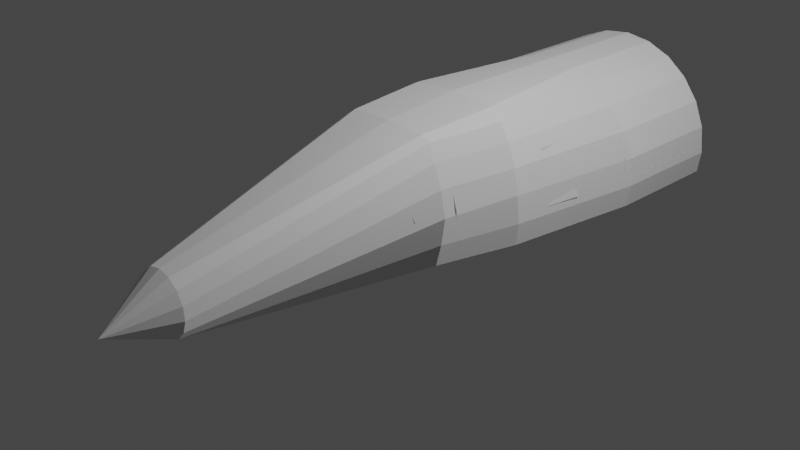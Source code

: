 # Source: NirekshaInternal.blend  (saved by Blender 3.1.7; exported with 4.5.12 LTS)
import bpy
from mathutils import Matrix  # noqa: F401  (used for matrix-valued properties, if any)

bpy.ops.wm.read_factory_settings(use_empty=True)
scene = bpy.context.scene
scene.name = 'Scene'

# ---- collections
col_collection = bpy.data.collections.new('Collection'); scene.collection.children.link(col_collection)

# ---- images (referenced by path relative to the original .blend; pixels are not part of the script)
import os
ASSET_DIR = os.environ.get("B2B_ASSET_DIR", "")  # directory of the original .blend (textures are referenced by path, not embedded)
HERE = os.path.dirname(os.path.abspath(__file__))  # packed textures are extracted next to this script under _unpacked/

def load_image(name, relpath, width, height, colorspace="sRGB"):
    """Load a texture the original file referenced (path relative to the .blend, or extracted next to this script)."""
    p = next((c for c in (os.path.join(HERE, relpath), os.path.join(ASSET_DIR, relpath)) if relpath and os.path.exists(c)), "")
    if p:
        img = bpy.data.images.load(p, check_existing=True)
        img.name = name
    else:  # same state as the original file: an image datablock whose file is absent (Cycles renders it pink)
        img = bpy.data.images.new(name, width, height)
        img.source = "FILE"
        img.filepath = "//" + (relpath or name)
    img.colorspace_settings.name = colorspace
    return img
img_nirekshapanelforwardskinned_001 = load_image('NirekshaPanelForwardSkinned.001', 'NirekshaPanelForwardSkinned.dds', 1024, 1024, 'sRGB')

# ---- materials (node trees are filled in below, after node groups)
mat_material_002 = bpy.data.materials.new('Material.002')
mat_material_002.use_transparent_shadow = False
mat_nirekshapanelfore = bpy.data.materials.new('NirekshaPanelFore')
mat_nirekshapanelfore.use_transparent_shadow = False

# ---- node groups
ng_color4 = bpy.data.node_groups.new('Color4', 'ShaderNodeTree')
_s = ng_color4.interface.new_socket(name='Color', in_out='OUTPUT', socket_type='NodeSocketColor')
_s = ng_color4.interface.new_socket(name='Alpha', in_out='OUTPUT', socket_type='NodeSocketFloat')
_s = ng_color4.interface.new_socket(name='Color', in_out='INPUT', socket_type='NodeSocketColor')
_s = ng_color4.interface.new_socket(name='Alpha', in_out='INPUT', socket_type='NodeSocketFloat')
_s.min_value = 1.0
_N = ng_color4.nodes; _L = ng_color4.links
n0 = _N.new('NodeGroupInput'); n0.name = 'Group Input'; n0.location = (-403, 18)
n1 = _N.new('NodeGroupOutput'); n1.name = 'Group Output'; n1.location = (154, 24)
_L.new(n0.outputs[1], n1.inputs[1])
_L.new(n0.outputs[0], n1.inputs[0])
n1.is_active_output = True
ng_maincolor = bpy.data.node_groups.new('MainColor', 'ShaderNodeTree')
_s = ng_maincolor.interface.new_socket(name='Color', in_out='OUTPUT', socket_type='NodeSocketColor')
_s = ng_maincolor.interface.new_socket(name='Alpha', in_out='OUTPUT', socket_type='NodeSocketFloat')
_s = ng_maincolor.interface.new_socket(name='VColor', in_out='INPUT', socket_type='NodeSocketColor')
_s = ng_maincolor.interface.new_socket(name='VAlpha', in_out='INPUT', socket_type='NodeSocketFloat')
_s.min_value = 1e+04
_s = ng_maincolor.interface.new_socket(name='CColor', in_out='INPUT', socket_type='NodeSocketColor')
_s = ng_maincolor.interface.new_socket(name='CAlpha', in_out='INPUT', socket_type='NodeSocketFloat')
_s.min_value = 1.0
_s = ng_maincolor.interface.new_socket(name='TColor', in_out='INPUT', socket_type='NodeSocketColor')
_s = ng_maincolor.interface.new_socket(name='TAlpha', in_out='INPUT', socket_type='NodeSocketFloat')
_s.min_value = 1.0
_N = ng_maincolor.nodes; _L = ng_maincolor.links
n0 = _N.new('NodeGroupInput'); n0.name = 'Group Input'; n0.location = (-284, 35)
n1 = _N.new('NodeGroupOutput'); n1.name = 'Group Output'; n1.location = (332, -19)
n2 = _N.new('ShaderNodeMix'); n2.name = 'VC*CC*TC'; n2.location = (127, -33)
n2.label = 'VC*CC*TC'
n2.hide = True
n2.data_type = 'RGBA'
n2.blend_type = 'MULTIPLY'
n2.inputs[0].default_value = 1.0
n3 = _N.new('ShaderNodeMix'); n3.name = 'VC*CC'; n3.location = (-44, 33)
n3.label = 'VC*CC'
n3.hide = True
n3.data_type = 'RGBA'
n3.blend_type = 'MULTIPLY'
n3.inputs[0].default_value = 1.0
n4 = _N.new('ShaderNodeMath'); n4.name = 'VA*CA'; n4.location = (-59, -19)
n4.label = 'VA*CA'
n4.hide = True
n4.operation = 'MULTIPLY'
n4.inputs[2].default_value = 0.0
n5 = _N.new('ShaderNodeMath'); n5.name = 'VA*CA*TA'; n5.location = (130, -79)
n5.label = 'VA*CA*TA'
n5.hide = True
n5.operation = 'MULTIPLY'
n5.inputs[2].default_value = 0.0
_L.new(n0.outputs[2], n3.inputs[7])
_L.new(n0.outputs[4], n2.inputs[7])
_L.new(n2.outputs[2], n1.inputs[0])
_L.new(n3.outputs[2], n2.inputs[6])
_L.new(n0.outputs[0], n3.inputs[6])
_L.new(n0.outputs[1], n4.inputs[0])
_L.new(n0.outputs[3], n4.inputs[1])
_L.new(n4.outputs[0], n5.inputs[0])
_L.new(n0.outputs[5], n5.inputs[1])
_L.new(n5.outputs[0], n1.inputs[1])
n1.is_active_output = True
ng_standardshader = bpy.data.node_groups.new('StandardShader', 'ShaderNodeTree')
_s = ng_standardshader.interface.new_socket(name='BSDF', in_out='OUTPUT', socket_type='NodeSocketShader')
_s = ng_standardshader.interface.new_socket(name='BaseColor', in_out='INPUT', socket_type='NodeSocketColor')
_s = ng_standardshader.interface.new_socket(name='Shininess', in_out='INPUT', socket_type='NodeSocketFloat')
_s.min_value = 1e+04
_s = ng_standardshader.interface.new_socket(name='Gloss', in_out='INPUT', socket_type='NodeSocketFloat')
_s.min_value = 1e+04
_s = ng_standardshader.interface.new_socket(name='Emission', in_out='INPUT', socket_type='NodeSocketColor')
_s = ng_standardshader.interface.new_socket(name='Emission Strength', in_out='INPUT', socket_type='NodeSocketFloat')
_s.min_value = 1e+06
_s = ng_standardshader.interface.new_socket(name='Alpha', in_out='INPUT', socket_type='NodeSocketFloat')
_s.min_value = 1.0
_s = ng_standardshader.interface.new_socket(name='NormalColor', in_out='INPUT', socket_type='NodeSocketColor')
_N = ng_standardshader.nodes; _L = ng_standardshader.links
n0 = _N.new('NodeGroupOutput'); n0.name = 'Group Output'; n0.location = (555, 248)
n1 = _N.new('NodeGroupInput'); n1.name = 'Group Input'; n1.location = (-444, 74)
n2 = _N.new('ShaderNodeNormalMap'); n2.name = 'Normal Map'; n2.location = (-96, -256)
n2.hide = True
n3 = _N.new('ShaderNodeMath'); n3.name = 'Roughness'; n3.location = (-4, -2)
n3.label = 'Roughness'
n3.hide = True
n3.operation = 'SQRT'
n3.inputs[2].default_value = 0.0
n4 = _N.new('ShaderNodeMath'); n4.name = 'SpecularConv'; n4.location = (-120, 39)
n4.label = 'SpecularConv'
n4.hide = True
n4.operation = 'SQRT'
n4.inputs[2].default_value = 0.0
n5 = _N.new('ShaderNodeMath'); n5.name = 'Gloss2Rough'; n5.location = (-176, -1)
n5.label = 'Gloss2Rough'
n5.hide = True
n5.operation = 'SUBTRACT'
n5.inputs[0].default_value = 1.0
n5.inputs[2].default_value = 0.0
n6 = _N.new('ShaderNodeBsdfPrincipled'); n6.name = 'Principled BSDF'; n6.location = (226, 256)
n6.distribution = 'GGX'
n6.subsurface_method = 'BURLEY'
n6.inputs[3].default_value = 1.45
_L.new(n6.outputs[0], n0.inputs[0])
_L.new(n4.outputs[0], n6.inputs[13])
_L.new(n1.outputs[3], n6.inputs[27])
_L.new(n3.outputs[0], n6.inputs[2])
_L.new(n1.outputs[0], n6.inputs[0])
_L.new(n1.outputs[1], n4.inputs[0])
_L.new(n1.outputs[6], n2.inputs[1])
_L.new(n5.outputs[0], n3.inputs[0])
_L.new(n1.outputs[2], n5.inputs[1])
_L.new(n2.outputs[0], n6.inputs[5])
_L.new(n1.outputs[5], n6.inputs[4])
_L.new(n1.outputs[4], n6.inputs[28])
n0.is_active_output = True

# ---- material node trees
mat_material_002.use_nodes = True; mat_material_002.node_tree.nodes.clear()
_N = mat_material_002.node_tree.nodes; _L = mat_material_002.node_tree.links
n0 = _N.new('ShaderNodeOutputMaterial'); n0.name = 'Material Output'; n0.location = (300, 300)
n1 = _N.new('ShaderNodeMixShader'); n1.name = 'Mix Shader'; n1.location = (19, 220)
n2 = _N.new('ShaderNodeLightPath'); n2.name = 'Light Path'; n2.location = (-232, 180)
n2.hide = True
n3 = _N.new('ShaderNodeEmission'); n3.name = 'Emission'; n3.location = (-210, 127)
n3.hide = True
n4 = _N.new('ShaderNodeGroup'); n4.name = '_Color'; n4.location = (-420, 126)
n4.label = '_Color'
n4.hide = True
n4.node_tree = ng_color4
n4.inputs[0].default_value = (1.0, 1.0, 1.0, 1.0)
n4.inputs[1].default_value = 1.0
_L.new(n1.outputs[0], n0.inputs[0])
_L.new(n2.outputs[0], n1.inputs[0])
_L.new(n3.outputs[0], n1.inputs[2])
_L.new(n4.outputs[0], n3.inputs[0])
_L.new(n4.outputs[1], n3.inputs[1])
n0.is_active_output = True
mat_nirekshapanelfore.use_nodes = True; mat_nirekshapanelfore.node_tree.nodes.clear()
_N = mat_nirekshapanelfore.node_tree.nodes; _L = mat_nirekshapanelfore.node_tree.links
n0 = _N.new('ShaderNodeTexImage'); n0.name = '_MainTex'; n0.location = (-131, -187)
n0.label = '_MainTex'
n0.hide = True
n0.image = img_nirekshapanelforwardskinned_001
n1 = _N.new('ShaderNodeUVMap'); n1.name = 'UV Map'; n1.location = (-345, -213)
n2 = _N.new('ShaderNodeGroup'); n2.name = '_Color'; n2.location = (-34, -148)
n2.label = '_Color'
n2.hide = True
n2.node_tree = ng_color4
n2.inputs[0].default_value = (1.0, 1.0, 1.0, 1.0)
n2.inputs[1].default_value = 1.0
n3 = _N.new('ShaderNodeVertexColor'); n3.name = 'Vertex Color'; n3.location = (-31, -96)
n3.hide = True
n4 = _N.new('ShaderNodeOutputMaterial'); n4.name = 'Material Output'; n4.location = (765, 26)
n5 = _N.new('ShaderNodeGroup'); n5.name = 'Group'; n5.location = (157, 9)
n5.node_tree = ng_maincolor
n6 = _N.new('ShaderNodeGroup'); n6.name = 'StandardShader'; n6.location = (542, -4)
n6.node_tree = ng_standardshader
n6.inputs[1].default_value = 0.0
n6.inputs[2].default_value = 0.0
n6.inputs[3].default_value = (0.0, 0.0, 0.0, 1.0)
n6.inputs[4].default_value = 1.0
n6.inputs[6].default_value = (0.5, 0.5, 1.0, 1.0)
n7 = _N.new('ShaderNodeValue'); n7.name = '_Opacity'; n7.location = (327, -167)
n7.label = '_Opacity'
n7.hide = True
n7.outputs[0].default_value = 1.0
_L.new(n1.outputs[0], n0.inputs[0])
_L.new(n6.outputs[0], n4.inputs[0])
_L.new(n2.outputs[0], n5.inputs[2])
_L.new(n2.outputs[1], n5.inputs[3])
_L.new(n0.outputs[0], n5.inputs[4])
_L.new(n0.outputs[1], n5.inputs[5])
_L.new(n5.outputs[0], n6.inputs[0])
_L.new(n3.outputs[1], n5.inputs[1])
_L.new(n3.outputs[0], n5.inputs[0])
_L.new(n7.outputs[0], n6.inputs[5])
n4.is_active_output = True

# ---- world
world_world = bpy.data.worlds.new('World'); scene.world = world_world
world_world.use_nodes = True; world_world.node_tree.nodes.clear()
_N = world_world.node_tree.nodes; _L = world_world.node_tree.links
n0 = _N.new('ShaderNodeOutputWorld'); n0.name = 'World Output'; n0.location = (300, 300)
n1 = _N.new('ShaderNodeBackground'); n1.name = 'Background'; n1.location = (10, 300)
n1.inputs[0].default_value = (0.05088, 0.05088, 0.05088, 1.0)
_L.new(n1.outputs[0], n0.inputs[0])
n0.is_active_output = True
world_world.color = (0.05088, 0.05088, 0.05088)
world_world.use_sun_shadow = False
world_world.sun_shadow_jitter_overblur = 0.0

# ---- cameras
cam_camera = bpy.data.cameras.new('Camera')
cam_camera.clip_end = 100.0
cam_camera.ortho_scale = 7.314

# ---- lights
light_light = bpy.data.lights.new('Light', 'POINT')
light_light.transmission_factor = 0.0
light_light.energy = 1000.0
light_light.shadow_soft_size = 0.1
light_light.shadow_maximum_resolution = 0.006
light_light.use_absolute_resolution = True

# ---- meshes
me_group2_001 = bpy.data.meshes.new('Group2.001')
me_group2_001.from_pydata([(-0.5184, -7.113, 0.2234), (0.5184, -7.113, 0.2234), (0.5184, -7.113, -1.049), (-0.5184, -7.113, -1.049), (-1.644, -4.401, 0.6943), (0.6018, -4.401, 1.296), (2.325, -4.401, -0.9497), (2.246, -4.401, -0.3479), (2.014, -4.401, 0.2128), (1.644, -4.401, 0.6943), (2.261, -4.401, -1.437), (-1.162, -4.401, 1.064), (1.162, -4.401, 1.064), (-0.6018, -4.401, 1.296), (-2.325, -4.401, -0.9497), (-2.261, -4.401, -1.437), (-2.246, -4.401, -0.3479), (-2.014, -4.401, 0.2128), (-1.532, -1.264, 0.6943), (1.024, -1.264, 1.296), (1.896, -1.264, -0.9497), (1.831, -1.264, -0.3479), (1.729, -1.264, 0.2128), (1.532, -1.264, 0.6943), (1.843, -1.264, -1.437), (-1.313, -1.264, 1.064), (1.313, -1.264, 1.064), (-1.024, -1.264, 1.296), (2.415e-08, -1.264, 1.375), (-1.896, -1.264, -0.9497), (-1.843, -1.264, -1.437), (-1.831, -1.264, -0.3479), (-1.729, -1.264, 0.2128), (1.487, 0.5173, -0.9497), (1.581, 0.5173, -0.3479), (-1.118, 0.5173, 1.064), (-0.9434, 0.5173, 1.183), (-1.581, 0.5173, -0.3479), (-1.459, 0.5173, 0.2128), (1.459, 0.5173, 0.2128), (-8.78e-08, 0.5173, 1.211), (1.28, 0.5173, 0.6943), (-1.487, 0.5173, -0.9497), (-1.361, 0.5173, -1.437), (1.361, 0.5173, -1.437), (-1.28, 0.5173, 0.6943), (1.118, 0.5173, 1.064), (0.9434, 0.5173, 1.183), (0.3958, 5.77, -1.288), (0.5831, 5.77, -1.08), (-0.5004, 5.77, -0.2924), (-0.2739, 5.77, -0.1279), (-0.5831, 5.77, -1.08), (-0.6696, 5.77, -0.8133), (0.6696, 5.77, -0.8133), (-1.232e-06, 5.77, -0.06965), (0.6403, 5.77, -0.5349), (-0.3958, 5.77, -1.288), (-0.14, 5.77, -1.402), (0.14, 5.77, -1.402), (-0.6403, 5.77, -0.5349), (0.5004, 5.77, -0.2924), (0.2739, 5.77, -0.1279), (-8.941e-07, 7.037, -0.927), (-1.988, -2.042, -0.7724), (-2.117, -2.847, -0.7724), (-1.722, -2.042, 0.4269), (-1.777, -2.847, 0.4269), (-1.786, -2.201, -0.7724), (-0.5575, -2.201, -0.7724), (-1.786, -2.847, -0.7724), (-1.786, -2.847, -0.227), (-1.659, -2.201, 0.0364), (-0.5575, -2.201, 0.0364), (-0.5575, -3.318, -0.7724), (-0.5575, -3.318, 0.4269), (-1.786, -2.201, -0.227), (-0.5067, -1.643, -0.7724), (-0.5067, -1.643, 0.0364), (-0.5067, -3.318, -0.7724), (-0.5067, -2.042, 0.0364), (-1.659, -2.847, 0.0364), (-0.5575, -2.847, 0.0364), (-0.5575, -2.847, 0.4269), (-0.5067, -2.042, 0.4269), (-0.5067, -3.318, 0.4269), (-0.5067, -2.042, -0.7724), (1.988, -2.042, -0.7724), (1.777, -2.847, 0.4269), (1.722, -2.042, 0.4269), (2.117, -2.847, -0.7724), (0.5067, -2.042, -0.7724), (0.5575, -2.201, -0.7724), (0.5575, -3.318, -0.7724), (0.5067, -1.643, -0.7724), (1.786, -2.201, -0.7724), (1.786, -2.201, -0.227), (1.786, -2.847, -0.7724), (1.786, -2.847, -0.227), (1.659, -2.201, 0.0364), (1.659, -2.847, 0.0364), (0.5575, -2.201, 0.0364), (0.5575, -2.847, 0.0364), (0.5575, -2.847, 0.4269), (0.5067, -2.042, 0.4269), (0.5067, -3.318, 0.4269), (0.5575, -3.318, 0.4269), (0.5067, -3.318, -0.7724), (0.5067, -1.643, 0.0364), (0.5067, -2.042, 0.0364), (2.249, -4.444, -0.3263), (2.309, -4.444, -0.7724), (2.017, -4.444, 0.2129), (2.287, -4.231, -0.7724), (1.838, -4.231, 0.4269), (2.0, -4.231, 0.2155), (0.5067, -4.444, -0.7724), (0.5067, -4.231, -0.7724), (1.852, -4.444, 0.4269), (0.5067, -4.444, 0.4269), (2.23, -4.231, -0.3214), (0.5067, -4.231, 0.4269), (-2.249, -4.444, -0.3263), (-2.23, -4.231, -0.3214), (-2.0, -4.231, 0.2155), (-1.852, -4.444, 0.4269), (-2.017, -4.444, 0.2129), (-1.838, -4.231, 0.4269), (-0.5067, -4.231, 0.4269), (-2.287, -4.231, -0.7724), (-0.5067, -4.444, -0.7724), (-0.5067, -4.231, -0.7724), (-2.309, -4.444, -0.7724), (-0.5067, -4.444, 0.4269), (1.275, 1.048, -1.288), (-1.275, 1.048, -1.288), (-1.321, 1.235, 0.1181), (-1.642, 0.2646, -0.2618), (-0.6925, 0.2646, 0.2227), (-0.6925, 1.235, 0.1181), (-1.479, 0.2646, 0.2227), (-0.5067, 0.2646, 0.0364), (-1.527, 0.2646, -0.2164), (-1.578, 0.2646, -0.7724), (-0.675, 0.9266, -0.2164), (-1.359, 0.9266, -0.2164), (-1.527, 0.2646, -0.7724), (2.302, -7.113, -0.7724), (2.307, -4.393, -0.7724), (1.578, 0.2646, -0.7724), (1.642, 0.2646, -0.2618), (1.453, 1.185, -0.2595), (1.321, 1.235, 0.1181), (0.5067, 0.8926, -0.1438), (0.6925, 0.2646, 0.2227), (0.6925, 1.235, 0.1181), (1.479, 0.2646, 0.2227), (0.5067, 0.2646, 0.0364), (0.5067, -0.6545, 0.0364), (0.5067, -0.6545, -0.7724), (-2.302, -7.113, -0.7724), (-2.307, -4.393, -0.7724), (-1.449, 1.185, -0.2552), (-1.359, 0.9266, -0.7724), (0.6925, 1.028, -1.437), (-0.5067, 0.8926, -0.1438), (-0.5067, -0.6545, 0.0364), (-0.6925, 1.028, -1.437), (-0.5067, -0.6545, -0.7724), (-0.675, 0.9266, -0.7724), (1.527, 0.2646, -0.7724), (0.675, 0.9266, -0.7724), (1.359, 0.9266, -0.2164), (1.359, 0.9266, -0.7724), (1.527, 0.2646, -0.2164), (0.675, 0.9266, -0.2164), (0.5679, -4.5, -0.7724), (-0.5679, -4.5, -0.7724), (-0.5679, -7.113, -0.7724), (0.5679, -7.113, -0.7724), (-0.5679, -7.113, -1.055), (0.5679, -7.113, -1.055), (-0.5679, -6.346, -1.055), (0.5679, -6.346, -1.055), (2.325, -7.113, -0.9497), (2.246, -7.113, -0.3479), (-1.162, -7.113, 1.064), (-0.6018, -7.113, 1.296), (-2.246, -7.113, -0.3479), (-2.014, -7.113, 0.2128), (2.014, -7.113, 0.2128), (0.0, -7.113, 1.375), (1.644, -7.113, 0.6943), (-2.325, -7.113, -0.9497), (-2.261, -7.113, -1.437), (2.261, -7.113, -1.437), (-1.644, -7.113, 0.6943), (1.162, -7.113, 1.064), (0.6018, -7.113, 1.296)], [], [(15, 30, 29, 14), (194, 15, 14, 193), (189, 17, 4, 196), (193, 14, 16, 188), (185, 7, 6, 184), (184, 6, 10, 195), (186, 11, 13, 187), (196, 4, 11, 186), (188, 16, 17, 189), (107, 105, 104, 109, 108, 94), (190, 8, 7, 185), (197, 12, 9, 192), (198, 5, 12, 197), (192, 9, 8, 190), (13, 27, 28, 191, 187), (30, 43, 42, 29), (17, 32, 18, 4), (14, 29, 31, 16), (7, 21, 20, 6), (6, 20, 24, 10), (11, 25, 27, 13), (4, 18, 25, 11), (16, 31, 32, 17), (8, 22, 21, 7), (12, 26, 23, 9), (5, 19, 26, 12), (9, 23, 22, 8), (46, 61, 56, 41), (32, 38, 45, 18), (29, 42, 37, 31), (21, 34, 33, 20), (20, 33, 44, 24), (25, 35, 36, 27), (18, 45, 35, 25), (31, 37, 38, 32), (22, 39, 34, 21), (26, 46, 41, 23), (27, 36, 40, 28), (19, 47, 46, 26), (23, 41, 39, 22), (28, 40, 47, 19), (55, 63, 62), (36, 51, 55, 40), (47, 62, 61, 46), (41, 56, 54, 39), (40, 55, 62, 47), (43, 58, 57, 42), (38, 53, 60, 45), (42, 57, 52, 37), (34, 49, 48, 33), (33, 48, 59, 44), (35, 50, 51, 36), (45, 60, 50, 35), (37, 52, 53, 38), (191, 28, 19, 5, 198), (39, 54, 49, 34), (58, 63, 57), (53, 63, 60), (57, 63, 52), (49, 63, 48), (48, 63, 59), (50, 63, 51), (60, 63, 50), (52, 63, 53), (59, 63, 58), (54, 63, 49), (61, 63, 56), (51, 63, 55), (62, 63, 61), (56, 63, 54), (128, 133, 130, 131), (72, 81, 71, 76), (98, 100, 99, 96), (97, 98, 96, 95), (78, 80, 84, 85, 79, 77), (101, 92, 95, 96, 99), (127, 125, 133, 128), (75, 83, 82, 73, 69, 74), (78, 77, 86, 80), (107, 93, 106, 105), (67, 65, 70, 71, 81, 82, 83), (114, 121, 119, 118), (79, 85, 75, 74), (84, 66, 67, 83, 75, 85), (1, 190, 185, 184, 195, 194, 193, 188, 0, 3, 2), (65, 67, 66, 64), (103, 106, 93, 92, 101, 102), (89, 104, 105, 106, 103, 88), (73, 82, 81, 72), (100, 102, 101, 99), (89, 87, 91, 109, 104), (112, 118, 119, 116, 111, 110), (108, 109, 91, 94), (76, 71, 70, 68), (128, 131, 129, 123, 124, 127), (121, 114, 115, 120, 113, 117), (73, 72, 76, 68, 69), (126, 122, 132, 130, 133, 125), (84, 80, 86, 64, 66), (90, 88, 103, 102, 100, 98, 97), (141, 168, 166), (142, 145, 144, 141), (173, 172, 175, 171), (138, 140, 137, 143, 146, 142, 141), (159, 171, 175, 157), (154, 155, 153, 158, 157), (142, 146, 163, 145), (159, 164, 167, 168), (136, 139, 167, 135, 162), (158, 153, 159), (151, 134, 164, 155, 152), (153, 155, 164), (159, 153, 164), (152, 155, 154, 156), (157, 175, 172, 174), (168, 169, 163, 146, 143, 161, 160, 178, 177, 176, 179, 147, 148, 149, 170, 173, 171, 159), (165, 139, 138, 141, 166), (173, 170, 174, 172), (24, 44, 59, 58, 43, 30, 15, 194, 195, 10), (168, 167, 165), (165, 167, 139), (158, 159, 157), (136, 140, 138, 139), (144, 145, 163, 169), (170, 149, 150, 156, 154, 157, 174), (144, 169, 168, 141), (181, 183, 182, 180), (176, 183, 181, 179), (177, 178, 180, 182), (176, 177, 182, 183), (117, 116, 119, 121), (189, 196, 186, 187, 191, 198, 197, 192, 190, 1, 0, 188), (168, 165, 166)])
_uv = me_group2_001.uv_layers.new(name='UVMap')
_uv.uv.foreach_set('vector', [0.7948, 0.0553, 0.7948, 0.0553, 0.7973, 0.08736, 0.7973, 0.08736, 0.7948, 0.0553, 0.7948, 0.0553, 0.7973, 0.08736, 0.7973, 0.08736, 0.7849, 0.1638, 0.7849, 0.1638, 0.7702, 0.1955, 0.7702, 0.1955, 0.7973, 0.08736, 0.7973, 0.08736, 0.7942, 0.1269, 0.7942, 0.1269, 0.6155, 0.1269, 0.6155, 0.1269, 0.6123, 0.08736, 0.6123, 0.08736, 0.6123, 0.08736, 0.6123, 0.08736, 0.6149, 0.0553, 0.6149, 0.0553, 0.7511, 0.2198, 0.7511, 0.2198, 0.7288, 0.2351, 0.7288, 0.2351, 0.7702, 0.1955, 0.7702, 0.1955, 0.7511, 0.2198, 0.7511, 0.2198, 0.7942, 0.1269, 0.7942, 0.1269, 0.7849, 0.1638, 0.7849, 0.1638, 0.6589, 0.01401, 0.7708, 0.563, 0.7708, 0.9713, 0.4337, 0.1628, 0.3116, 0.1628, 0.3116, 0.01401, 0.6247, 0.1638, 0.6247, 0.1638, 0.6155, 0.1269, 0.6155, 0.1269, 0.6586, 0.2198, 0.6586, 0.2198, 0.6394, 0.1955, 0.6394, 0.1955, 0.6809, 0.2351, 0.6809, 0.2351, 0.6586, 0.2198, 0.6586, 0.2198, 0.6394, 0.1955, 0.6394, 0.1955, 0.6247, 0.1638, 0.6247, 0.1638, 0.7288, 0.2351, 0.7288, 0.2351, 0.7048, 0.2403, 0.7048, 0.2403, 0.7288, 0.2351, 0.7948, 0.0553, 0.7948, 0.0553, 0.7973, 0.08736, 0.7973, 0.08736, 0.7849, 0.1638, 0.7849, 0.1638, 0.7702, 0.1955, 0.7702, 0.1955, 0.7973, 0.08736, 0.7973, 0.08736, 0.7942, 0.1269, 0.7942, 0.1269, 0.6155, 0.1269, 0.6155, 0.1269, 0.6123, 0.08736, 0.6123, 0.08736, 0.6123, 0.08736, 0.6123, 0.08736, 0.6149, 0.0553, 0.6149, 0.0553, 0.7511, 0.2198, 0.7511, 0.2198, 0.7288, 0.2351, 0.7288, 0.2351, 0.7702, 0.1955, 0.7702, 0.1955, 0.7511, 0.2198, 0.7511, 0.2198, 0.7942, 0.1269, 0.7942, 0.1269, 0.7849, 0.1638, 0.7849, 0.1638, 0.6247, 0.1638, 0.6247, 0.1638, 0.6155, 0.1269, 0.6155, 0.1269, 0.6586, 0.2198, 0.6586, 0.2198, 0.6394, 0.1955, 0.6394, 0.1955, 0.6809, 0.2351, 0.6809, 0.2351, 0.6586, 0.2198, 0.6586, 0.2198, 0.6394, 0.1955, 0.6394, 0.1955, 0.6247, 0.1638, 0.6247, 0.1638, 0.6586, 0.2198, 0.6586, 0.2198, 0.6394, 0.1955, 0.6394, 0.1955, 0.7849, 0.1638, 0.7849, 0.1638, 0.7702, 0.1955, 0.7702, 0.1955, 0.7973, 0.08736, 0.7973, 0.08736, 0.7942, 0.1269, 0.7942, 0.1269, 0.6155, 0.1269, 0.6155, 0.1269, 0.6123, 0.08736, 0.6123, 0.08736, 0.6123, 0.08736, 0.6123, 0.08736, 0.6149, 0.0553, 0.6149, 0.0553, 0.7511, 0.2198, 0.7511, 0.2198, 0.7288, 0.2351, 0.7288, 0.2351, 0.7702, 0.1955, 0.7702, 0.1955, 0.7511, 0.2198, 0.7511, 0.2198, 0.7942, 0.1269, 0.7942, 0.1269, 0.7849, 0.1638, 0.7849, 0.1638, 0.6247, 0.1638, 0.6247, 0.1638, 0.6155, 0.1269, 0.6155, 0.1269, 0.6586, 0.2198, 0.6586, 0.2198, 0.6394, 0.1955, 0.6394, 0.1955, 0.7288, 0.2351, 0.7288, 0.2351, 0.7048, 0.2403, 0.7048, 0.2403, 0.6809, 0.2351, 0.6809, 0.2351, 0.6586, 0.2198, 0.6586, 0.2198, 0.6394, 0.1955, 0.6394, 0.1955, 0.6247, 0.1638, 0.6247, 0.1638, 0.7048, 0.2403, 0.7048, 0.2403, 0.6809, 0.2351, 0.6809, 0.2351, 0.7048, 0.2403, 0.6809, 0.2351, 0.6809, 0.2351, 0.7288, 0.2351, 0.7288, 0.2351, 0.7048, 0.2403, 0.7048, 0.2403, 0.6809, 0.2351, 0.6809, 0.2351, 0.6586, 0.2198, 0.6586, 0.2198, 0.6394, 0.1955, 0.6394, 0.1955, 0.6247, 0.1638, 0.6247, 0.1638, 0.7048, 0.2403, 0.7048, 0.2403, 0.6809, 0.2351, 0.6809, 0.2351, 0.7948, 0.0553, 0.7948, 0.0553, 0.7973, 0.08736, 0.7973, 0.08736, 0.7849, 0.1638, 0.7849, 0.1638, 0.7702, 0.1955, 0.7702, 0.1955, 0.7973, 0.08736, 0.7973, 0.08736, 0.7942, 0.1269, 0.7942, 0.1269, 0.6155, 0.1269, 0.6155, 0.1269, 0.6123, 0.08736, 0.6123, 0.08736, 0.6123, 0.08736, 0.6123, 0.08736, 0.6149, 0.0553, 0.6149, 0.0553, 0.7511, 0.2198, 0.7511, 0.2198, 0.7288, 0.2351, 0.7288, 0.2351, 0.7702, 0.1955, 0.7702, 0.1955, 0.7511, 0.2198, 0.7511, 0.2198, 0.7942, 0.1269, 0.7942, 0.1269, 0.7849, 0.1638, 0.7849, 0.1638, 0.7048, 0.2403, 0.7048, 0.2403, 0.6809, 0.2351, 0.6809, 0.2351, 0.6809, 0.2351, 0.6247, 0.1638, 0.6247, 0.1638, 0.6155, 0.1269, 0.6155, 0.1269, 0.7948, 0.0553, 0.7973, 0.08736, 0.7973, 0.08736, 0.7849, 0.1638, 0.7702, 0.1955, 0.7702, 0.1955, 0.7973, 0.08736, 0.7942, 0.1269, 0.7942, 0.1269, 0.6155, 0.1269, 0.6123, 0.08736, 0.6123, 0.08736, 0.6123, 0.08736, 0.6149, 0.0553, 0.6149, 0.0553, 0.7511, 0.2198, 0.7288, 0.2351, 0.7288, 0.2351, 0.7702, 0.1955, 0.7511, 0.2198, 0.7511, 0.2198, 0.7942, 0.1269, 0.7849, 0.1638, 0.7849, 0.1638, 0.6149, 0.0553, 0.7948, 0.0553, 0.7948, 0.0553, 0.6247, 0.1638, 0.6155, 0.1269, 0.6155, 0.1269, 0.6586, 0.2198, 0.6394, 0.1955, 0.6394, 0.1955, 0.7288, 0.2351, 0.7048, 0.2403, 0.7048, 0.2403, 0.6809, 0.2351, 0.6586, 0.2198, 0.6586, 0.2198, 0.6394, 0.1955, 0.6247, 0.1638, 0.6247, 0.1638, 0.8723, 0.9478, 0.9115, 0.9478, 0.9416, 0.6656, 0.9828, 0.6656, 0.3232, 0.3158, 0.2112, 0.3527, 0.1939, 0.3025, 0.3059, 0.2656, 0.1939, 0.3025, 0.2112, 0.3527, 0.3232, 0.3158, 0.3059, 0.2656, 0.1939, 0.2175, 0.1939, 0.3025, 0.3059, 0.2656, 0.3059, 0.1806, 0.3116, 0.1628, 0.4337, 0.1628, 0.7708, 0.9713, 0.7708, 0.563, 0.6589, 0.01401, 0.3116, 0.01401, 0.4739, 0.3956, 0.4739, 0.2696, 0.3059, 0.1806, 0.3059, 0.2656, 0.3232, 0.3158, 0.8723, 0.6659, 0.9115, 0.6627, 0.9115, 0.9478, 0.8723, 0.9478, 0.6835, 0.4588, 0.5929, 0.4544, 0.5929, 0.3962, 0.4685, 0.3962, 0.4685, 0.2664, 0.6835, 0.2664, 0.3116, 0.1628, 0.3116, 0.01401, 0.4337, 0.01401, 0.4337, 0.1628, 0.9762, 0.01298, 0.9505, 0.01298, 0.9505, 0.293, 0.9543, 0.293, 0.1817, 0.6789, 0.0351, 0.03091, 0.1836, 0.03091, 0.1836, 0.3325, 0.2405, 0.4781, 0.7351, 0.4781, 0.7351, 0.6789, 0.8723, 0.6659, 0.8723, 0.9478, 0.9115, 0.9478, 0.9115, 0.6627, 0.9762, 0.01298, 0.9543, 0.293, 0.9505, 0.293, 0.9505, 0.01298, 0.7708, 0.9713, 0.2067, 0.9713, 0.1807, 0.707, 0.7588, 0.707, 0.7588, 0.563, 0.7708, 0.563, 0.6319, 0.1569, 0.6247, 0.1638, 0.6155, 0.1269, 0.6123, 0.08736, 0.6149, 0.0553, 0.7948, 0.0553, 0.7973, 0.08736, 0.7942, 0.1269, 0.789, 0.08736, 0.7875, 0.06898, 0.6221, 0.06898, 0.6023, 1.351, 0.5916, 1.465, 0.8626, 1.456, 0.8626, 1.36, 0.5993, 0.4588, 0.6835, 0.4588, 0.6835, 0.2664, 0.4685, 0.2664, 0.4685, 0.3962, 0.5929, 0.3962, 0.2067, 0.9713, 0.7708, 0.9713, 0.7708, 0.563, 0.7588, 0.563, 0.7588, 0.707, 0.1807, 0.707, 0.4739, 0.3956, 0.3619, 0.4326, 0.2112, 0.3527, 0.3232, 0.3158, 0.2112, 0.3527, 0.3619, 0.4326, 0.4739, 0.3956, 0.3232, 0.3158, 0.8326, 0.6312, 0.8015, 0.3162, 0.9799, 0.3162, 0.9799, 0.5332, 0.7708, 0.9713, 0.7293, 0.243, 0.7543, 0.293, 0.9543, 0.293, 0.9762, 0.01298, 0.685, 0.01298, 0.6942, 0.1171, 0.3116, 0.1628, 0.4337, 0.1628, 0.4337, 0.01401, 0.3116, 0.01401, 0.3059, 0.2656, 0.1939, 0.3025, 0.1939, 0.2175, 0.3059, 0.1806, 0.9543, 0.293, 0.9762, 0.01298, 0.6883, 0.01298, 0.6971, 0.1183, 0.7319, 0.2436, 0.7565, 0.293, 0.9543, 0.293, 0.7565, 0.293, 0.7319, 0.2436, 0.6971, 0.1183, 0.6883, 0.01298, 0.9762, 0.01298, 0.4739, 0.3956, 0.3232, 0.3158, 0.3059, 0.2656, 0.3059, 0.1806, 0.4739, 0.2696, 0.7293, 0.243, 0.6942, 0.1171, 0.685, 0.01298, 0.9762, 0.01298, 0.9543, 0.293, 0.7543, 0.293, 0.7708, 0.9713, 0.9799, 0.5332, 0.9799, 0.3162, 0.8148, 0.5537, 0.2067, 0.9713, 0.1059, 0.5048, 0.1817, 0.6789, 0.7351, 0.6789, 0.7351, 0.4781, 0.2405, 0.4781, 0.1836, 0.3325, 0.1836, 0.03091, 0.7885, 0.1705, 0.5988, 0.0954, 0.5988, 0.2046, 0.1049, 0.6878, 0.1337, 0.6105, 0.2507, 0.6105, 0.2795, 0.6878, 0.2507, 0.5136, 0.2507, 0.6105, 0.1337, 0.6105, 0.1337, 0.5136, 0.479, 0.9758, 0.02631, 0.7917, 0.04674, 0.3874, 0.05277, 0.3306, 0.07772, 0.3306, 0.07772, 0.7047, 0.5788, 0.8405, 0.1049, 0.5909, 0.1337, 0.5136, 0.1337, 0.6105, 0.1049, 0.6878, 0.5969, 0.689, 0.7957, 0.689, 0.716, 0.6117, 0.3995, 0.6419, 0.584, 0.6419, 0.1049, 0.6878, 0.1049, 0.5909, 0.1337, 0.5136, 0.1337, 0.6105, 0.2459, 0.4152, 0.1183, 0.4371, 0.1183, 0.3376, 0.2459, 0.3595, 0.8376, 0.5694, 0.9893, 0.5694, 0.9893, 0.2544, 0.8487, 0.2847, 0.8406, 0.4938, 0.5988, 0.1885, 0.9182, 0.1803, 0.5988, 0.0954, 0.8093, 0.4508, 0.8656, 0.2544, 0.9893, 0.2544, 0.9893, 0.5694, 0.8376, 0.5694, 0.9182, 0.1803, 0.9888, 0.2157, 0.9461, 0.005655, 0.5988, 0.0954, 0.9182, 0.1803, 0.9461, 0.005655, 0.7957, 0.8485, 0.7957, 0.689, 0.5969, 0.689, 0.5969, 0.8888, 0.1049, 0.6878, 0.1337, 0.6105, 0.2507, 0.6105, 0.2795, 0.6878, 0.2275, 0.3496, 0.1775, 0.3375, 0.1775, 0.2884, 0.2275, 0.2763, 0.2408, 0.2696, 1.046, 2.091, 0.5102, 2.912, 0.7044, 2.594, 0.5329, 0.3251, 0.0, 0.0, 0.8987, 2.276, 1.093, 1.958, 0.4392, 0.5349, 0.2275, 0.4993, 0.2275, 0.4956, 0.1775, 0.4835, 0.1775, 0.4344, 0.297, 0.4138, 0.716, 0.6117, 0.7957, 0.689, 0.59, 0.689, 0.584, 0.6419, 0.3957, 0.6117, 0.2507, 0.5136, 0.2795, 0.5909, 0.2795, 0.6878, 0.2507, 0.6105, 0.6149, 0.0553, 0.6149, 0.0553, 0.6149, 0.0553, 0.7948, 0.0553, 0.7948, 0.0553, 0.7948, 0.0553, 0.7948, 0.0553, 0.7948, 0.0553, 0.6149, 0.0553, 0.6149, 0.0553, 0.5988, 0.0954, 0.9461, 0.005655, 0.9182, 0.1803, 0.9182, 0.1803, 0.9461, 0.005655, 0.9888, 0.2157, 0.2856, 0.2035, 0.4834, 2.441, 0.7817, 0.2046, 0.7957, 0.8485, 0.5969, 0.8888, 0.5969, 0.689, 0.7957, 0.689, 0.2507, 0.6105, 0.1337, 0.6105, 0.1337, 0.5136, 0.2507, 0.5136, 0.07772, 0.3306, 0.04247, 0.4127, 0.05394, 0.9026, 0.08887, 0.9758, 0.479, 0.9758, 0.5788, 0.7047, 0.07772, 0.7047, 0.2507, 0.6105, 0.2507, 0.5136, 0.2795, 0.5909, 0.2795, 0.6878, 0.7088, 2.254, 0.7088, 2.254, 0.5429, 2.571, 0.5429, 2.571, 0.0, 0.0, 0.7088, 2.254, 0.7088, 2.254, 0.8987, 2.276, 0.0, 0.0, 0.7044, 2.594, 0.5429, 2.571, 0.5429, 2.571, 0.0, 0.0, 0.0, 0.0, 0.5429, 2.571, 0.7088, 2.254, 0.9828, 0.6656, 0.9416, 0.6656, 0.9115, 0.9478, 0.8723, 0.9478, 0.7849, 0.1638, 0.7702, 0.1955, 0.7511, 0.2198, 0.7288, 0.2351, 0.7048, 0.2403, 0.6809, 0.2351, 0.6586, 0.2198, 0.6394, 0.1955, 0.6247, 0.1638, 0.683, 0.2218, 0.7861, 0.1234, 0.7942, 0.1269, 0.5988, 0.0954, 0.9182, 0.1803, 0.3316, 0.2401])
me_group2_001.use_remesh_fix_poles = True
me_group2_001.use_remesh_preserve_attributes = False
me_group2_001.update()
me_group2_001.normals_split_custom_set([tuple(v) for v in zip(*[iter([0.9841, -0.1328, 0.1176, 0.9841, -0.1328, 0.1176, 0.9841, -0.1328, 0.1176, 0.9841, -0.1328, 0.1176, 0.9914, 5.367e-08, 0.1305, 0.9914, 5.367e-08, 0.1305, 0.9914, 5.367e-08, 0.1305, 0.9914, 5.367e-08, 0.1305, 0.7934, -2.063e-07, -0.6088, 0.7934, -2.063e-07, -0.6088, 0.7934, -2.063e-07, -0.6088, 0.7934, -2.063e-07, -0.6088, 0.9914, -3.421e-08, -0.1305, 0.9914, -3.421e-08, -0.1305, 0.9914, -3.421e-08, -0.1305, 0.9914, -3.421e-08, -0.1305, -0.9914, 2.897e-08, -0.1305, -0.9914, 2.897e-08, -0.1305, -0.9914, 2.897e-08, -0.1305, -0.9914, 2.897e-08, -0.1305, -0.9914, 8.168e-08, 0.1305, -0.9914, 8.168e-08, 0.1305, -0.9914, 8.168e-08, 0.1305, -0.9914, 8.168e-08, 0.1305, 0.3827, -3.213e-07, -0.9239, 0.3827, -3.213e-07, -0.9239, 0.3827, -3.213e-07, -0.9239, 0.3827, -3.213e-07, -0.9239, 0.6088, -2.68e-07, -0.7934, 0.6088, -2.68e-07, -0.7934, 0.6088, -2.68e-07, -0.7934, 0.6088, -2.68e-07, -0.7934, 0.9239, -1.912e-07, -0.3827, 0.9239, -1.912e-07, -0.3827, 0.9239, -1.912e-07, -0.3827, 0.9239, -1.912e-07, -0.3827, -1.0, -3.216e-08, 4.103e-08, -1.0, -3.216e-08, 4.103e-08, -1.0, -3.216e-08, 4.103e-08, -1.0, -3.216e-08, 4.103e-08, -1.0, -3.216e-08, 4.103e-08, -1.0, -3.216e-08, 4.103e-08, -0.9239, -1.831e-07, -0.3827, -0.9239, -1.831e-07, -0.3827, -0.9239, -1.831e-07, -0.3827, -0.9239, -1.831e-07, -0.3827, -0.6088, -2.645e-07, -0.7934, -0.6088, -2.645e-07, -0.7934, -0.6088, -2.645e-07, -0.7934, -0.6088, -2.645e-07, -0.7934, -0.3827, -3.205e-07, -0.9239, -0.3827, -3.205e-07, -0.9239, -0.3827, -3.205e-07, -0.9239, -0.3827, -3.205e-07, -0.9239, -0.7934, -2.071e-07, -0.6088, -0.7934, -2.071e-07, -0.6088, -0.7934, -2.071e-07, -0.6088, -0.7934, -2.071e-07, -0.6088, 0.09699, 0.00653, -0.9953, 0.09701, 0.006527, -0.9953, 0.09699, 0.006529, -0.9953, 0.1305, 3.022e-06, -0.9914, 0.1305, -3.591e-06, -0.9914, 0.9553, -0.2387, 0.1746, 0.9553, -0.2387, 0.1746, 0.9553, -0.2387, 0.1746, 0.9553, -0.2387, 0.1746, 0.8604, -0.0544, -0.5067, 0.8604, -0.0544, -0.5067, 0.8604, -0.0544, -0.5067, 0.8604, -0.0544, -0.5067, 0.9842, -0.1324, -0.1176, 0.9842, -0.1324, -0.1176, 0.9842, -0.1324, -0.1176, 0.9842, -0.1324, -0.1176, -0.9842, -0.1324, -0.1176, -0.9842, -0.1324, -0.1176, -0.9842, -0.1324, -0.1176, -0.9842, -0.1324, -0.1176, -0.9841, -0.1328, 0.1176, -0.9841, -0.1328, 0.1176, -0.9841, -0.1328, 0.1176, -0.9841, -0.1328, 0.1176, 0.4793, 0.04379, -0.8766, 0.4793, 0.04379, -0.8766, 0.4793, 0.04379, -0.8766, 0.4793, 0.04379, -0.8766, 0.726, 0.004421, -0.6877, 0.726, 0.004421, -0.6877, 0.726, 0.004421, -0.6877, 0.726, 0.004421, -0.6877, 0.9529, -0.1062, -0.2839, 0.9529, -0.1062, -0.2839, 0.9529, -0.1062, -0.2839, 0.9529, -0.1062, -0.2839, -0.9529, -0.1062, -0.2839, -0.9529, -0.1062, -0.2839, -0.9529, -0.1062, -0.2839, -0.9529, -0.1062, -0.2839, -0.726, 0.004421, -0.6877, -0.726, 0.004421, -0.6877, -0.726, 0.004421, -0.6877, -0.726, 0.004421, -0.6877, -0.4793, 0.04379, -0.8766, -0.4793, 0.04379, -0.8766, -0.4793, 0.04379, -0.8766, -0.4793, 0.04379, -0.8766, -0.8604, -0.0544, -0.5067, -0.8604, -0.0544, -0.5067, -0.8604, -0.0544, -0.5067, -0.8604, -0.0544, -0.5067, -0.877, -0.2112, -0.4315, -0.877, -0.2112, -0.4315, -0.877, -0.2112, -0.4315, -0.877, -0.2112, -0.4315, 0.9226, -0.1353, -0.3611, 0.9226, -0.1353, -0.3611, 0.9226, -0.1353, -0.3611, 0.9226, -0.1353, -0.3611, 0.9831, -0.1816, 0.02402, 0.9831, -0.1816, 0.02402, 0.9831, -0.1816, 0.02402, 0.9831, -0.1816, 0.02402, -0.9831, -0.1816, 0.02402, -0.9831, -0.1816, 0.02402, -0.9831, -0.1816, 0.02402, -0.9831, -0.1816, 0.02402, -0.9553, -0.2387, 0.1746, -0.9553, -0.2387, 0.1746, -0.9553, -0.2387, 0.1746, -0.9553, -0.2387, 0.1746, 0.6028, -0.07174, -0.7947, 0.6028, -0.07174, -0.7947, 0.6028, -0.07174, -0.7947, 0.6028, -0.07174, -0.7947, 0.884, -0.1108, -0.4541, 0.884, -0.1108, -0.4541, 0.884, -0.1108, -0.4541, 0.884, -0.1108, -0.4541, 0.9707, -0.1417, -0.1942, 0.9707, -0.1417, -0.1942, 0.9707, -0.1417, -0.1942, 0.9707, -0.1417, -0.1942, -0.9707, -0.1417, -0.1942, -0.9707, -0.1417, -0.1942, -0.9707, -0.1417, -0.1942, -0.9707, -0.1417, -0.1942, -0.884, -0.1108, -0.4541, -0.884, -0.1108, -0.4541, -0.884, -0.1108, -0.4541, -0.884, -0.1108, -0.4541, 0.05408, -0.07857, -0.9954, 0.05408, -0.07857, -0.9954, 0.05408, -0.07857, -0.9954, 0.05408, -0.07857, -0.9954, -0.6028, -0.07174, -0.7947, -0.6028, -0.07174, -0.7947, -0.6028, -0.07174, -0.7947, -0.6028, -0.07174, -0.7947, -0.9226, -0.1353, -0.3611, -0.9226, -0.1353, -0.3611, -0.9226, -0.1353, -0.3611, -0.9226, -0.1353, -0.3611, -0.05408, -0.07857, -0.9954, -0.05408, -0.07857, -0.9954, -0.05408, -0.07857, -0.9954, -0.05408, -0.07857, -0.9954, -0.1734, -0.5518, -0.8158, -0.1734, -0.5518, -0.8158, -0.1734, -0.5518, -0.8158, 0.06827, -0.2431, -0.9676, 0.06827, -0.2431, -0.9676, 0.06827, -0.2431, -0.9676, 0.06827, -0.2431, -0.9676, -0.5565, -0.2679, -0.7865, -0.5565, -0.2679, -0.7865, -0.5565, -0.2679, -0.7865, -0.5565, -0.2679, -0.7865, -0.9478, -0.1847, -0.2601, -0.9478, -0.1847, -0.2601, -0.9478, -0.1847, -0.2601, -0.9478, -0.1847, -0.2601, -0.06827, -0.2431, -0.9676, -0.06827, -0.2431, -0.9676, -0.06827, -0.2431, -0.9676, -0.06827, -0.2431, -0.9676, 0.8323, -0.168, 0.5283, 0.8323, -0.168, 0.5283, 0.8323, -0.168, 0.5283, 0.8323, -0.168, 0.5283, 0.9478, -0.1847, -0.2601, 0.9478, -0.1847, -0.2601, 0.9478, -0.1847, -0.2601, 0.9478, -0.1847, -0.2601, 0.9335, -0.1527, 0.3243, 0.9335, -0.1527, 0.3243, 0.9335, -0.1527, 0.3243, 0.9335, -0.1527, 0.3243, -0.9335, -0.1527, 0.3243, -0.9335, -0.1527, 0.3243, -0.9335, -0.1527, 0.3243, -0.9335, -0.1527, 0.3243, -0.8323, -0.168, 0.5283, -0.8323, -0.168, 0.5283, -0.8323, -0.168, 0.5283, -0.8323, -0.168, 0.5283, 0.5565, -0.2679, -0.7865, 0.5565, -0.2679, -0.7865, 0.5565, -0.2679, -0.7865, 0.5565, -0.2679, -0.7865, 0.877, -0.2112, -0.4315, 0.877, -0.2112, -0.4315, 0.877, -0.2112, -0.4315, 0.877, -0.2112, -0.4315, 0.9837, -0.1745, -0.04276, 0.9837, -0.1745, -0.04276, 0.9837, -0.1745, -0.04276, 0.9837, -0.1745, -0.04276, -0.1305, 3.011e-06, -0.9914, -0.097, 0.006529, -0.9953, -0.09701, 0.006526, -0.9953, -0.1305, -3.523e-06, -0.9914, -0.1305, 5.555e-06, -0.9914, -0.9837, -0.1745, -0.04276, -0.9837, -0.1745, -0.04276, -0.9837, -0.1745, -0.04276, -0.9837, -0.1745, -0.04276, 0.3793, -0.3609, 0.852, 0.3793, -0.3609, 0.852, 0.3793, -0.3609, 0.852, 0.877, -0.4716, -0.09218, 0.877, -0.4716, -0.09218, 0.877, -0.4716, -0.09218, 0.6846, -0.3891, 0.6164, 0.6846, -0.3891, 0.6164, 0.6846, -0.3891, 0.6164, -0.6846, -0.3891, 0.6164, -0.6846, -0.3891, 0.6164, -0.6846, -0.3891, 0.6164, -0.3793, -0.3609, 0.852, -0.3793, -0.3609, 0.852, -0.3793, -0.3609, 0.852, 0.4957, -0.5373, -0.6823, 0.4957, -0.5373, -0.6823, 0.4957, -0.5373, -0.6823, 0.7452, -0.5095, -0.4302, 0.7452, -0.5095, -0.4302, 0.7452, -0.5095, -0.4302, 0.8592, -0.4288, 0.2792, 0.8592, -0.4288, 0.2792, 0.8592, -0.4288, 0.2792, 1.258e-06, -0.3506, 0.9365, 1.258e-06, -0.3506, 0.9365, 1.258e-06, -0.3506, 0.9365, -0.8592, -0.4288, 0.2792, -0.8592, -0.4288, 0.2792, -0.8592, -0.4288, 0.2792, -0.7452, -0.5095, -0.4302, -0.7452, -0.5095, -0.4302, -0.7452, -0.5095, -0.4302, 0.1734, -0.5518, -0.8158, 0.1734, -0.5518, -0.8158, 0.1734, -0.5518, -0.8158, -0.4957, -0.5373, -0.6823, -0.4957, -0.5373, -0.6823, -0.4957, -0.5373, -0.6823, -0.877, -0.4716, -0.09217, -0.877, -0.4716, -0.09217, -0.877, -0.4716, -0.09217, 1.0, 0.0, 0.0, 1.0, 0.0, 0.0, 1.0, 0.0, 0.0, 1.0, 0.0, 0.0, 0.9009, 0.0, -0.434, 0.9009, 0.0, -0.434, 0.9009, 0.0, -0.434, 0.9009, 0.0, -0.434, -0.9009, 0.0, -0.434, -0.9009, 0.0, -0.434, -0.9009, 0.0, -0.434, -0.9009, 0.0, -0.434, -1.0, 0.0, 0.0, -1.0, 0.0, 0.0, -1.0, 0.0, 0.0, -1.0, 0.0, 0.0, 1.0, 6.432e-08, -4.103e-08, 1.0, 6.432e-08, -4.103e-08, 1.0, 6.432e-08, -4.103e-08, 1.0, 6.432e-08, -4.103e-08, 1.0, 6.432e-08, -4.103e-08, 1.0, 6.432e-08, -4.103e-08, 0.0, -1.0, 0.0, 0.0, -1.0, 0.0, 0.0, -1.0, 0.0, 0.0, -1.0, 0.0, 0.0, -1.0, 0.0, 0.0, 0.0, 1.0, 0.0, 0.0, 1.0, 0.0, 0.0, 1.0, 0.0, 0.0, 1.0, -1.0, -2.741e-08, 0.0, -1.0, -2.741e-08, 0.0, -1.0, -2.741e-08, 0.0, -1.0, -2.741e-08, 0.0, -1.0, -2.741e-08, 0.0, -1.0, -2.741e-08, 0.0, -1.0, -2.766e-07, 0.0, -1.0, -2.766e-07, 0.0, -1.0, -2.766e-07, 0.0, -1.0, -2.766e-07, 0.0, 0.0, -1.0, 0.0, 0.0, -1.0, 0.0, 0.0, -1.0, 0.0, 0.0, -1.0, 0.0, 7.234e-08, -1.0, -1.038e-06, 7.234e-08, -1.0, -1.038e-06, 7.234e-08, -1.0, -1.038e-06, 7.234e-08, -1.0, -1.038e-06, 7.234e-08, -1.0, -1.038e-06, 7.234e-08, -1.0, -1.038e-06, 7.234e-08, -1.0, -1.038e-06, 0.0, 0.0, 1.0, 0.0, 0.0, 1.0, 0.0, 0.0, 1.0, 0.0, 0.0, 1.0, 0.0, -1.0, 0.0, 0.0, -1.0, 0.0, 0.0, -1.0, 0.0, 0.0, -1.0, 0.0, 4.364e-08, 0.0, 1.0, 4.364e-08, 0.0, 1.0, 4.364e-08, 0.0, 1.0, 4.364e-08, 0.0, 1.0, 4.364e-08, 0.0, 1.0, 4.364e-08, 0.0, 1.0, 2.143e-07, 1.0, -5.052e-07, 2.143e-07, 1.0, -5.052e-07, 2.143e-07, 1.0, -5.052e-07, 2.143e-07, 1.0, -5.052e-07, 2.143e-07, 1.0, -5.052e-07, 2.143e-07, 1.0, -5.052e-07, 2.143e-07, 1.0, -5.052e-07, 2.143e-07, 1.0, -5.052e-07, 2.143e-07, 1.0, -5.052e-07, 2.143e-07, 1.0, -5.052e-07, 2.143e-07, 1.0, -5.052e-07, -0.9637, 0.1098, 0.2436, -0.9637, 0.1098, 0.2436, -0.9637, 0.1098, 0.2436, -0.9637, 0.1098, 0.2436, 1.0, -2.741e-08, 0.0, 1.0, -2.741e-08, 0.0, 1.0, -2.741e-08, 0.0, 1.0, -2.741e-08, 0.0, 1.0, -2.741e-08, 0.0, 1.0, -2.741e-08, 0.0, 1.209e-08, 0.0, 1.0, 1.209e-08, 0.0, 1.0, 1.209e-08, 0.0, 1.0, 1.209e-08, 0.0, 1.0, 1.209e-08, 0.0, 1.0, 1.209e-08, 0.0, 1.0, 0.0, 0.0, -1.0, 0.0, 0.0, -1.0, 0.0, 0.0, -1.0, 0.0, 0.0, -1.0, 0.0, 0.0, -1.0, 0.0, 0.0, -1.0, 0.0, 0.0, -1.0, 0.0, 0.0, -1.0, 5.962e-08, 1.0, 1.474e-07, 5.962e-08, 1.0, 1.474e-07, 5.962e-08, 1.0, 1.474e-07, 5.962e-08, 1.0, 1.474e-07, 5.962e-08, 1.0, 1.474e-07, 0.0, -1.0, 9.063e-08, 0.0, -1.0, 9.063e-08, 0.0, -1.0, 9.063e-08, 0.0, -1.0, 9.063e-08, 0.0, -1.0, 9.063e-08, 0.0, -1.0, 9.063e-08, 1.0, 2.766e-07, 0.0, 1.0, 2.766e-07, 0.0, 1.0, 2.766e-07, 0.0, 1.0, 2.766e-07, 0.0, 1.0, 0.0, 0.0, 1.0, 0.0, 0.0, 1.0, 0.0, 0.0, 1.0, 0.0, 0.0, 0.0, 1.0, 3.053e-08, 0.0, 1.0, 3.053e-08, 0.0, 1.0, 3.053e-08, 0.0, 1.0, 3.053e-08, 0.0, 1.0, 3.053e-08, 0.0, 1.0, 3.053e-08, 0.0, 1.0, 0.0, 0.0, 1.0, 0.0, 0.0, 1.0, 0.0, 0.0, 1.0, 0.0, 0.0, 1.0, 0.0, 0.0, 1.0, 0.0, 0.0, -1.0, 0.0, 0.0, -1.0, 0.0, 0.0, -1.0, 0.0, 0.0, -1.0, 0.0, 0.0, -1.0, 0.0, 0.0, -1.0, 0.0, 0.0, -1.0, 0.0, 0.0, -1.0, 0.0, 0.0, -1.0, 0.0, 0.0, -1.0, 0.0, 0.0, -1.0, 0.0, 0.0, 1.0, -3.685e-08, 0.0, 1.0, -3.685e-08, 0.0, 1.0, -3.685e-08, 0.0, 1.0, -3.685e-08, 0.0, 1.0, -3.685e-08, -7.669e-07, -1.0, -2.594e-06, -7.669e-07, -1.0, -2.594e-06, -7.669e-07, -1.0, -2.594e-06, -7.669e-07, -1.0, -2.594e-06, -7.669e-07, -1.0, -2.594e-06, -7.669e-07, -1.0, -2.594e-06, -7.669e-07, -1.0, -2.594e-06, -1.0, 0.0, 0.0, -1.0, 0.0, 0.0, -1.0, 0.0, 0.0, 1.723e-05, -1.603e-05, -1.0, 1.605e-05, 4.038e-06, -1.0, 9.321e-06, -1.56e-05, -1.0, -1.345e-06, -5.573e-06, -1.0, 0.0, -1.0, 0.0, 0.0, -1.0, 0.0, 0.0, -1.0, 0.0, 0.0, -1.0, 0.0, 0.0, -1.0, -8.273e-08, 0.0, -1.0, -8.273e-08, 0.0, -1.0, -8.273e-08, 0.0, -1.0, -8.273e-08, 0.0, -1.0, -8.273e-08, 0.0, -1.0, -8.273e-08, 0.0, -1.0, -8.273e-08, 0.9692, -0.2464, -2.95e-06, 0.9692, -0.2465, -2.179e-05, 0.9692, -0.2465, 3.122e-06, 0.9692, -0.2465, -1.407e-05, -0.929, 0.06491, 0.3643, -0.929, 0.06492, 0.3643, -0.929, 0.06492, 0.3643, -0.929, 0.06493, 0.3643, -0.929, 0.06491, 0.3643, 0.9692, -0.2465, 0.0, 0.9692, -0.2465, 0.0, 0.9692, -0.2465, 0.0, 0.9692, -0.2465, 0.0, 0.0, 0.3673, 0.9301, 0.0, 0.3673, 0.9301, 0.0, 0.3673, 0.9301, 0.0, 0.3673, 0.9301, 9.669e-08, 0.9913, -0.1318, 9.669e-08, 0.9913, -0.1318, 9.669e-08, 0.9913, -0.1318, 9.669e-08, 0.9913, -0.1318, 9.669e-08, 0.9913, -0.1318, -1.0, -4.763e-08, 0.0, -1.0, -4.763e-08, 0.0, -1.0, -4.763e-08, 0.0, -8.896e-08, 0.9913, -0.1318, -8.896e-08, 0.9913, -0.1318, -8.896e-08, 0.9913, -0.1318, -8.896e-08, 0.9913, -0.1318, -8.896e-08, 0.9913, -0.1318, -0.8539, 0.5159, -0.06858, -0.8539, 0.5159, -0.06858, -0.8539, 0.5159, -0.06858, -0.9891, 0.05538, -0.1363, -0.9891, 0.05538, -0.1363, -0.9891, 0.05538, -0.1363, 0.0, 0.1071, 0.9942, 0.0, 0.1071, 0.9942, 0.0, 0.1071, 0.9942, 0.0, 0.1071, 0.9942, -5.327e-06, -3.409e-07, -1.0, -5.26e-06, -1.873e-05, -1.0, -1.085e-05, 2.235e-08, -1.0, -1.921e-05, -1.445e-05, -1.0, 8.606e-09, 0.0, 1.0, 8.606e-09, 0.0, 1.0, 8.606e-09, 0.0, 1.0, 8.606e-09, 0.0, 1.0, 8.606e-09, 0.0, 1.0, 8.606e-09, 0.0, 1.0, 8.606e-09, 0.0, 1.0, 8.606e-09, 0.0, 1.0, 8.606e-09, 0.0, 1.0, 8.606e-09, 0.0, 1.0, 8.606e-09, 0.0, 1.0, 8.606e-09, 0.0, 1.0, 8.606e-09, 0.0, 1.0, 8.606e-09, 0.0, 1.0, 8.606e-09, 0.0, 1.0, 8.606e-09, 0.0, 1.0, 8.606e-09, 0.0, 1.0, 8.606e-09, 0.0, 1.0, 0.929, 0.06491, 0.3643, 0.929, 0.06492, 0.3643, 0.929, 0.06491, 0.3643, 0.929, 0.06492, 0.3643, 0.929, 0.06492, 0.3643, -0.9692, -0.2465, 0.0, -0.9692, -0.2465, 0.0, -0.9692, -0.2465, 0.0, -0.9692, -0.2465, 0.0, 3.466e-08, -0.0002259, 1.0, 1.868e-07, -0.006686, 1.0, 5.288e-09, -0.006754, 1.0, 3.492e-10, -0.006754, 1.0, 3.842e-08, -0.0002282, 1.0, -5.428e-09, -0.0002259, 1.0, -4.948e-08, -0.0002258, 1.0, -2.467e-08, -0.0002253, 1.0, -2.462e-08, -0.0002253, 1.0, -3.698e-08, -0.0002258, 1.0, 0.9891, 0.05538, -0.1363, 0.9891, 0.05538, -0.1363, 0.9891, 0.05538, -0.1363, 0.8539, 0.5159, -0.06858, 0.8539, 0.5159, -0.06858, 0.8539, 0.5159, -0.06858, 1.0, 0.0, 0.0, 1.0, 0.0, 0.0, 1.0, 0.0, 0.0, 0.0, 0.1071, 0.9942, 0.0, 0.1071, 0.9942, 0.0, 0.1071, 0.9942, 0.0, 0.1071, 0.9942, 0.0, -1.0, 0.0, 0.0, -1.0, 0.0, 0.0, -1.0, 0.0, 0.0, -1.0, 0.0, 0.0, -1.0, 0.0, 0.0, -1.0, 0.0, 0.0, -1.0, 0.0, 0.0, -1.0, 0.0, 0.0, -1.0, 0.0, 0.0, -1.0, 0.0, 0.0, -1.0, 0.0, -0.9692, -0.2465, 8.009e-06, -0.9692, -0.2465, -2.225e-05, -0.9692, -0.2464, 1.8e-06, -0.9692, -0.2465, -1.069e-05, 0.0, 0.0, 1.0, 0.0, 0.0, 1.0, 0.0, 0.0, 1.0, 0.0, 0.0, 1.0, -1.0, 2.808e-07, -7.77e-08, -1.0, 2.808e-07, -7.77e-08, -1.0, 2.808e-07, -7.77e-08, -1.0, 2.808e-07, -7.77e-08, 1.0, -2.808e-07, 7.77e-08, 1.0, -2.808e-07, 7.77e-08, 1.0, -2.808e-07, 7.77e-08, 1.0, -2.808e-07, 7.77e-08, 0.0, -0.1514, 0.9885, 0.0, -0.1514, 0.9885, 0.0, -0.1514, 0.9885, 0.0, -0.1514, 0.9885, -1.0, 0.0, 0.0, -1.0, 0.0, 0.0, -1.0, 0.0, 0.0, -1.0, 0.0, 0.0, 0.0, 1.0, -2.615e-07, 0.0, 1.0, -2.615e-07, 0.0, 1.0, -2.615e-07, 0.0, 1.0, -2.615e-07, 0.0, 1.0, -2.615e-07, 0.0, 1.0, -2.615e-07, 0.0, 1.0, -2.615e-07, 0.0, 1.0, -2.615e-07, 0.0, 1.0, -2.615e-07, 0.0, 1.0, -2.615e-07, 0.0, 1.0, -2.615e-07, 0.0, 1.0, -2.615e-07, 1.0, -2.382e-08, 0.0, 1.0, -2.382e-08, 0.0, 1.0, -2.382e-08, 0.0])] * 3)])
me_cutout_001 = bpy.data.meshes.new('cutout.001')
me_cutout_001.from_pydata([(0.284, 0.1273, -0.07324), (0.284, 0.1273, -0.3638), (-0.284, -1.307, -0.3638), (-0.284, 0.1273, -0.07324), (-0.284, 0.1273, -0.3638), (-0.284, -1.307, -0.07324), (0.284, -1.307, -0.07324), (0.284, -1.307, -0.3638)], [], [(6, 7, 1, 0), (4, 2, 5, 3), (7, 6, 5, 2), (3, 0, 1, 4), (6, 0, 3, 5), (7, 2, 4, 1)])
_uv = me_cutout_001.uv_layers.new(name='UVMap')
_uv.uv.foreach_set('vector', [0.0, 0.0, 0.0, 0.0, 0.0, 0.0, 0.0, 0.0, 0.0, 0.0, 0.0, 0.0, 0.0, 0.0, 0.0, 0.0, 0.0, 0.0, 0.0, 0.0, 0.0, 0.0, 0.0, 0.0, 0.0, 0.0, 0.0, 0.0, 0.0, 0.0, 0.0, 0.0, 0.0, 0.0, 0.0, 0.0, 0.0, 0.0, 0.0, 0.0, 0.0, 0.0, 0.0, 0.0, 0.0, 0.0, 0.0, 0.0])
me_cutout_001.materials.append(mat_material_002)
me_cutout_001.use_remesh_fix_poles = True
me_cutout_001.use_remesh_preserve_attributes = False
me_cutout_001.update()
me_cutout_001.normals_split_custom_set([tuple(v) for v in zip(*[iter([1.0, 0.0, 0.0, 1.0, 0.0, 0.0, 1.0, 0.0, 0.0, 1.0, 0.0, 0.0, -1.0, 2.429e-09, 0.0, -1.0, 2.429e-09, 0.0, -1.0, 2.429e-09, 0.0, -1.0, 2.429e-09, 0.0, 0.0, -1.0, 0.0, 0.0, -1.0, 0.0, 0.0, -1.0, 0.0, 0.0, -1.0, 0.0, 0.0, 1.0, 1.806e-07, 0.0, 1.0, 1.806e-07, 0.0, 1.0, 1.806e-07, 0.0, 1.0, 1.806e-07, 0.0, -2.077e-08, 1.0, 0.0, -2.077e-08, 1.0, 0.0, -2.077e-08, 1.0, 0.0, -2.077e-08, 1.0, 0.0, 0.0, -1.0, 0.0, 0.0, -1.0, 0.0, 0.0, -1.0, 0.0, 0.0, -1.0])] * 3)])
me_outershell_001 = bpy.data.meshes.new('OuterShell.001')
me_outershell_001.from_pydata([(0.5679, -4.5, -0.7724), (-0.5679, -4.5, -0.7724), (-0.5679, -7.113, -0.7724), (0.5679, -7.113, -0.7724), (-0.5679, -7.113, -1.061), (0.5679, -7.113, -1.061), (-0.5679, -6.346, -1.061), (0.5679, -6.346, -1.061)], [], [(5, 7, 6, 4), (0, 7, 5, 3), (1, 2, 4, 6), (0, 1, 6, 7)])
_uv = me_outershell_001.uv_layers.new(name='UVMap')
_uv.uv.foreach_set('vector', [0.7088, 2.254, 0.7088, 2.254, 0.5429, 2.571, 0.5429, 2.571, 0.0, 0.0, 0.7088, 2.254, 0.7088, 2.254, 0.8987, 2.276, 0.0, 0.0, 0.7044, 2.594, 0.5429, 2.571, 0.5429, 2.571, 0.0, 0.0, 0.0, 0.0, 0.5429, 2.571, 0.7088, 2.254])
me_outershell_001.materials.append(mat_nirekshapanelfore)
me_outershell_001.use_remesh_fix_poles = True
me_outershell_001.use_remesh_preserve_attributes = False
me_outershell_001.update()
me_outershell_001.normals_split_custom_set([tuple(v) for v in zip(*[iter([0.0, 0.0, 1.0, 0.0, 0.0, 1.0, 0.0, 0.0, 1.0, 0.0, 0.0, 1.0, -1.0, 3.052e-07, -7.601e-08, -1.0, 3.052e-07, -7.601e-08, -1.0, 3.052e-07, -7.601e-08, -1.0, 3.052e-07, -7.601e-08, 1.0, -2.747e-07, 7.601e-08, 1.0, -2.747e-07, 7.601e-08, 1.0, -2.747e-07, 7.601e-08, 1.0, -2.747e-07, 7.601e-08, 0.0, -0.1547, 0.988, 0.0, -0.1547, 0.988, 0.0, -0.1547, 0.988, 0.0, -0.1547, 0.988])] * 3)])

# ---- objects
ob_light = bpy.data.objects.new('Light', light_light)
ob_camera = bpy.data.objects.new('Camera', cam_camera)
ob_shellcollider = bpy.data.objects.new('shellCollider', me_group2_001)
ob_freeiva = bpy.data.objects.new('FreeIva', None)
ob_cutout = bpy.data.objects.new('cutout', me_cutout_001)
ob_ramp = bpy.data.objects.new('ramp', me_outershell_001)

# ---- transforms, parenting, visibility, modifiers, constraints
ob_light.location = (4.076, 1.005, 5.904)
ob_light.rotation_euler = (0.6503, 0.05522, 1.866)
ob_light.lock_rotations_4d = False
ob_light.empty_display_type = 'ARROWS'
ob_light.color = (0.0, 0.0, 0.0, 0.0)
ob_light.lineart.crease_threshold = 0.0
ob_camera.location = (7.359, -6.926, 4.958)
ob_camera.rotation_euler = (1.109, 0.0, 0.8149)
ob_camera.lock_rotations_4d = False
ob_camera.empty_display_type = 'ARROWS'
ob_camera.color = (0.0, 0.0, 0.0, 0.0)
ob_camera.display_type = 'WIRE'
ob_camera.lineart.crease_threshold = 0.0
ob_shellcollider.parent = ob_freeiva
ob_shellcollider.matrix_parent_inverse = Matrix(((1.0, -0.0, -0.0, -1.606e-06), (-0.0, 1.0, 0.0, 2.773), (-0.0, -0.0, 1.0, 0.1994), (-0.0, 0.0, -0.0, 1.0)))
ob_shellcollider.location = (0.0, 0.112, 0.5014)
ob_shellcollider.rotation_mode = 'QUATERNION'
ob_shellcollider.rotation_quaternion = (1.629e-07, 0.0, 0.0, -1.0)
ob_shellcollider.scale = (0.5, 0.5, 0.5)
ob_freeiva.location = (1.606e-06, -2.773, -0.1994)
ob_cutout.parent = ob_freeiva
ob_cutout.location = (-1.606e-06, 6.442, 0.3994)
ob_cutout.rotation_mode = 'QUATERNION'
ob_cutout.rotation_quaternion = (1.0, 0.0, 0.0, 0.0)
ob_cutout.scale = (1.0, 1.0, 1.0)
ob_ramp.parent = ob_freeiva
ob_ramp.matrix_parent_inverse = Matrix(((1.0, -0.0, -0.0, -1.606e-06), (-0.0, 1.0, 0.0, 2.773), (-0.0, -0.0, 1.0, 0.1994), (-0.0, 0.0, -0.0, 1.0)))
ob_ramp.location = (0.0, 0.112, 0.5014)
ob_ramp.rotation_mode = 'QUATERNION'
ob_ramp.rotation_quaternion = (1.629e-07, 0.0, 0.0, -1.0)
ob_ramp.scale = (0.5, 0.5, 0.5)

# ---- collection membership
col_collection.objects.link(ob_light)
col_collection.objects.link(ob_camera)
col_collection.objects.link(ob_shellcollider)
col_collection.objects.link(ob_freeiva)
col_collection.objects.link(ob_cutout)
col_collection.objects.link(ob_ramp)

# ---- scene / render settings (as saved in the file)
scene.camera = ob_camera
scene.frame_start = 1; scene.frame_end = 250; scene.frame_set(4)
scene.render.engine = 'BLENDER_EEVEE_NEXT'
scene.cycles.sampling_pattern = 'TABULATED_SOBOL'
scene.cycles.use_light_tree = False
scene.view_settings.view_transform = 'Filmic'
bpy.context.view_layer.update()
